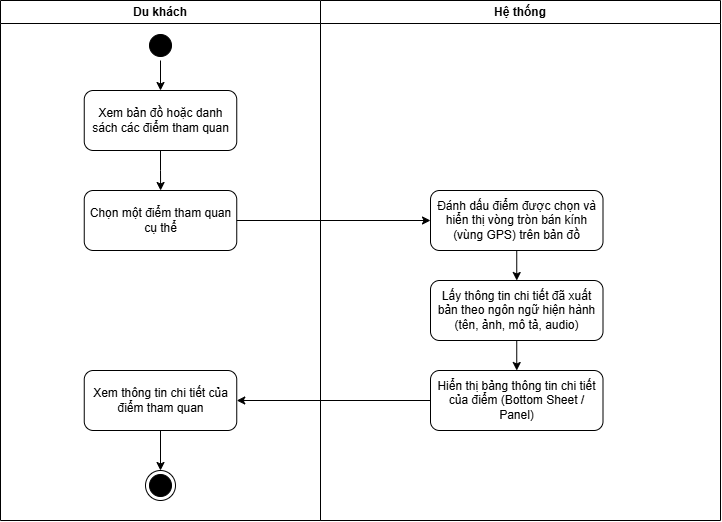

The diagram above was exported from draw.io. Its source (the exported page's mxGraphModel, read from the mxfile embedded in the PNG):
<mxGraphModel dx="753" dy="458" grid="1" gridSize="10" guides="1" tooltips="1" connect="1" arrows="1" fold="1" page="1" pageScale="1" pageWidth="850" pageHeight="1100" math="0" shadow="0">
  <root>
    <mxCell id="0" />
    <mxCell id="1" parent="0" />
    <mxCell id="f3wA9gV-O5e5bCPdZ5Ud-7" parent="1" style="swimlane;whiteSpace=wrap;html=1;startSize=23;" value="Du khách" vertex="1">
      <mxGeometry height="520" width="320" x="80" y="80" as="geometry" />
    </mxCell>
    <mxCell id="EaufEtur421DVzWBXrY_-1" edge="1" parent="f3wA9gV-O5e5bCPdZ5Ud-7" source="f3wA9gV-O5e5bCPdZ5Ud-9" style="edgeStyle=orthogonalEdgeStyle;rounded=0;orthogonalLoop=1;jettySize=auto;html=1;exitX=0.5;exitY=1;exitDx=0;exitDy=0;entryX=0.5;entryY=0;entryDx=0;entryDy=0;defaultLabelBackgroundColor=page;" target="3K2VOXr9R0M1gW1RNWDr-1">
      <mxGeometry relative="1" as="geometry" />
    </mxCell>
    <mxCell id="f3wA9gV-O5e5bCPdZ5Ud-9" parent="f3wA9gV-O5e5bCPdZ5Ud-7" style="ellipse;html=1;shape=startState;fillColor=#000000;strokeColor=#000000;" value="" vertex="1">
      <mxGeometry height="30" width="30" x="145" y="30" as="geometry" />
    </mxCell>
    <mxCell id="Mtnmo3D12SsfSmxhxBgS-2" edge="1" parent="f3wA9gV-O5e5bCPdZ5Ud-7" source="3K2VOXr9R0M1gW1RNWDr-1" style="edgeStyle=orthogonalEdgeStyle;rounded=0;orthogonalLoop=1;jettySize=auto;html=1;exitX=0.5;exitY=1;exitDx=0;exitDy=0;defaultLabelBackgroundColor=page;" target="Mtnmo3D12SsfSmxhxBgS-1">
      <mxGeometry relative="1" as="geometry" />
    </mxCell>
    <mxCell id="3K2VOXr9R0M1gW1RNWDr-1" parent="f3wA9gV-O5e5bCPdZ5Ud-7" style="rounded=1;whiteSpace=wrap;html=1;roundedPerimeter=1;" value="Xem bản đồ hoặc danh sách các điểm tham quan" vertex="1">
      <mxGeometry height="60" width="152.5" x="83.75" y="90" as="geometry" />
    </mxCell>
    <mxCell id="Mtnmo3D12SsfSmxhxBgS-1" parent="f3wA9gV-O5e5bCPdZ5Ud-7" style="rounded=1;whiteSpace=wrap;html=1;roundedPerimeter=1;" value="Chọn một điểm tham quan cụ thể" vertex="1">
      <mxGeometry height="60" width="152.5" x="83.75" y="190" as="geometry" />
    </mxCell>
    <mxCell id="Mtnmo3D12SsfSmxhxBgS-9" edge="1" parent="f3wA9gV-O5e5bCPdZ5Ud-7" source="Mtnmo3D12SsfSmxhxBgS-6" style="edgeStyle=orthogonalEdgeStyle;rounded=0;orthogonalLoop=1;jettySize=auto;html=1;exitX=0.5;exitY=1;exitDx=0;exitDy=0;entryX=0.5;entryY=0;entryDx=0;entryDy=0;defaultLabelBackgroundColor=page;" target="f3wA9gV-O5e5bCPdZ5Ud-35">
      <mxGeometry relative="1" as="geometry" />
    </mxCell>
    <mxCell id="Mtnmo3D12SsfSmxhxBgS-6" parent="f3wA9gV-O5e5bCPdZ5Ud-7" style="rounded=1;whiteSpace=wrap;html=1;roundedPerimeter=1;" value="Xem thông tin chi tiết của điểm tham quan" vertex="1">
      <mxGeometry height="60" width="152.5" x="83.75" y="370" as="geometry" />
    </mxCell>
    <mxCell id="f3wA9gV-O5e5bCPdZ5Ud-35" parent="f3wA9gV-O5e5bCPdZ5Ud-7" style="ellipse;html=1;shape=endState;fillColor=#000000;strokeColor=#000000;" value="" vertex="1">
      <mxGeometry height="30" width="30" x="145" y="470" as="geometry" />
    </mxCell>
    <mxCell id="f3wA9gV-O5e5bCPdZ5Ud-8" parent="1" style="swimlane;whiteSpace=wrap;html=1;" value="Hệ thống" vertex="1">
      <mxGeometry height="520" width="400" x="400" y="80" as="geometry" />
    </mxCell>
    <mxCell id="EaufEtur421DVzWBXrY_-3" edge="1" parent="f3wA9gV-O5e5bCPdZ5Ud-8" source="f3wA9gV-O5e5bCPdZ5Ud-12" style="edgeStyle=orthogonalEdgeStyle;rounded=0;orthogonalLoop=1;jettySize=auto;html=1;exitX=0.5;exitY=1;exitDx=0;exitDy=0;entryX=0.5;entryY=0;entryDx=0;entryDy=0;defaultLabelBackgroundColor=page;" target="f3wA9gV-O5e5bCPdZ5Ud-16">
      <mxGeometry relative="1" as="geometry" />
    </mxCell>
    <mxCell id="f3wA9gV-O5e5bCPdZ5Ud-12" parent="f3wA9gV-O5e5bCPdZ5Ud-8" style="rounded=1;whiteSpace=wrap;html=1;roundedPerimeter=1;" value="Đánh dấu điểm được chọn và hiển thị vòng tròn bán kính (vùng GPS) trên bản đồ" vertex="1">
      <mxGeometry height="60" width="172.5" x="110" y="190" as="geometry" />
    </mxCell>
    <mxCell id="Mtnmo3D12SsfSmxhxBgS-5" edge="1" parent="f3wA9gV-O5e5bCPdZ5Ud-8" source="f3wA9gV-O5e5bCPdZ5Ud-16" style="edgeStyle=orthogonalEdgeStyle;rounded=0;orthogonalLoop=1;jettySize=auto;html=1;exitX=0.5;exitY=1;exitDx=0;exitDy=0;entryX=0.5;entryY=0;entryDx=0;entryDy=0;defaultLabelBackgroundColor=page;" target="Mtnmo3D12SsfSmxhxBgS-4">
      <mxGeometry relative="1" as="geometry" />
    </mxCell>
    <mxCell id="f3wA9gV-O5e5bCPdZ5Ud-16" parent="f3wA9gV-O5e5bCPdZ5Ud-8" style="rounded=1;whiteSpace=wrap;html=1;roundedPerimeter=1;" value="Lấy thông tin chi tiết đã xuất bản theo ngôn ngữ hiện hành (tên, ảnh, mô tả, audio)" vertex="1">
      <mxGeometry height="60" width="172.5" x="110" y="280" as="geometry" />
    </mxCell>
    <mxCell id="Mtnmo3D12SsfSmxhxBgS-4" parent="f3wA9gV-O5e5bCPdZ5Ud-8" style="rounded=1;whiteSpace=wrap;html=1;roundedPerimeter=1;" value="Hiển thị bảng thông tin chi tiết của điểm (Bottom Sheet / Panel)" vertex="1">
      <mxGeometry height="60" width="172.5" x="110" y="370" as="geometry" />
    </mxCell>
    <mxCell id="Mtnmo3D12SsfSmxhxBgS-3" edge="1" parent="1" source="Mtnmo3D12SsfSmxhxBgS-1" style="edgeStyle=orthogonalEdgeStyle;rounded=0;orthogonalLoop=1;jettySize=auto;html=1;exitX=1;exitY=0.5;exitDx=0;exitDy=0;entryX=0;entryY=0.5;entryDx=0;entryDy=0;defaultLabelBackgroundColor=page;" target="f3wA9gV-O5e5bCPdZ5Ud-12">
      <mxGeometry relative="1" as="geometry" />
    </mxCell>
    <mxCell id="Mtnmo3D12SsfSmxhxBgS-8" edge="1" parent="1" source="Mtnmo3D12SsfSmxhxBgS-4" style="edgeStyle=orthogonalEdgeStyle;rounded=0;orthogonalLoop=1;jettySize=auto;html=1;exitX=0;exitY=0.5;exitDx=0;exitDy=0;entryX=1;entryY=0.5;entryDx=0;entryDy=0;defaultLabelBackgroundColor=page;" target="Mtnmo3D12SsfSmxhxBgS-6">
      <mxGeometry relative="1" as="geometry" />
    </mxCell>
  </root>
</mxGraphModel>